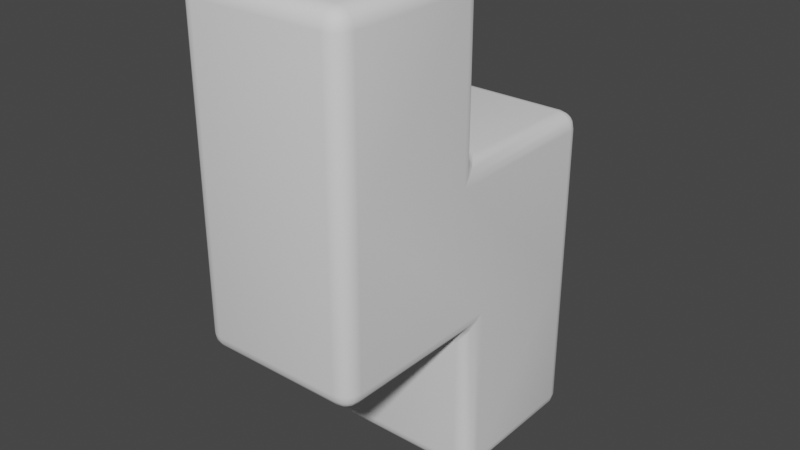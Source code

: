 # Source: Tetris_Z.blend  (saved by Blender 3.1.7; exported with 4.5.12 LTS)
import bpy
from mathutils import Matrix  # noqa: F401  (used for matrix-valued properties, if any)

bpy.ops.wm.read_factory_settings(use_empty=True)
scene = bpy.context.scene
scene.name = 'Scene'

# ---- collections
col_collection = bpy.data.collections.new('Collection'); scene.collection.children.link(col_collection)

# ---- world
world_world = bpy.data.worlds.new('World'); scene.world = world_world
world_world.use_nodes = True; world_world.node_tree.nodes.clear()
_N = world_world.node_tree.nodes; _L = world_world.node_tree.links
n0 = _N.new('ShaderNodeOutputWorld'); n0.name = 'World Output'; n0.location = (300, 300)
n1 = _N.new('ShaderNodeBackground'); n1.name = 'Background'; n1.location = (10, 300)
n1.inputs[0].default_value = (0.05088, 0.05088, 0.05088, 1.0)
_L.new(n1.outputs[0], n0.inputs[0])
n0.is_active_output = True
world_world.color = (0.05088, 0.05088, 0.05088)
world_world.use_sun_shadow = False
world_world.sun_shadow_jitter_overblur = 0.0

# ---- meshes
me_cube_001 = bpy.data.meshes.new('Cube.001')
me_cube_001.from_pydata([(-0.8, -1.774, -1.0), (-0.8, -1.974, -0.8), (-1.0, -1.774, -0.8), (-0.8, -1.851, -0.9848), (-0.8, -1.915, -0.9414), (-0.8765, -1.774, -0.9848), (-0.8785, -1.852, -0.9664), (-0.8745, -1.905, -0.9313), (-0.9155, -1.889, -0.9155), (-0.8765, -1.959, -0.8), (-0.9414, -1.915, -0.8), (-0.8, -1.959, -0.8765), (-0.8785, -1.94, -0.8785), (-0.9313, -1.905, -0.8745), (-0.9848, -1.774, -0.8765), (-0.9414, -1.774, -0.9414), (-0.9848, -1.851, -0.8), (-0.9664, -1.852, -0.8785), (-0.9313, -1.848, -0.9313), (-0.8, -1.974, 1.0), (-1.0, -1.774, 1.0), (-0.8765, -1.959, 1.0), (-0.9414, -1.915, 1.0), (-0.9848, -1.851, 1.0), (-0.8, 1.974, -1.0), (-1.0, 1.774, -1.0), (-0.8765, 1.959, -1.0), (-0.9414, 1.915, -1.0), (-0.9848, 1.851, -1.0), (-0.8, 1.774, 1.0), (-0.8, 1.974, 0.8), (-1.0, 1.774, 0.8), (-0.8, 1.851, 0.9848), (-0.8, 1.915, 0.9414), (-0.8765, 1.774, 0.9848), (-0.8785, 1.852, 0.9664), (-0.8745, 1.905, 0.9313), (-0.9155, 1.889, 0.9155), (-0.8765, 1.959, 0.8), (-0.9414, 1.915, 0.8), (-0.8, 1.959, 0.8765), (-0.8785, 1.94, 0.8785), (-0.9313, 1.905, 0.8745), (-0.9848, 1.774, 0.8765), (-0.9414, 1.774, 0.9414), (-0.9848, 1.851, 0.8), (-0.9664, 1.852, 0.8785), (-0.9313, 1.848, 0.9313), (1.0, -1.774, -0.8), (0.8, -1.974, -0.8), (0.8, -1.774, -1.0), (0.9848, -1.851, -0.8), (0.9414, -1.915, -0.8), (0.9848, -1.774, -0.8765), (0.9664, -1.852, -0.8785), (0.9313, -1.905, -0.8745), (0.9155, -1.889, -0.9155), (0.8, -1.959, -0.8765), (0.8, -1.915, -0.9414), (0.8765, -1.959, -0.8), (0.8785, -1.94, -0.8785), (0.8745, -1.905, -0.9313), (0.8765, -1.774, -0.9848), (0.9414, -1.774, -0.9414), (0.8, -1.851, -0.9848), (0.8785, -1.852, -0.9664), (0.9313, -1.848, -0.9313), (1.0, -1.774, 1.0), (0.8, -1.974, 1.0), (0.9848, -1.851, 1.0), (0.9414, -1.915, 1.0), (0.8765, -1.959, 1.0), (1.0, 1.774, -1.0), (0.8, 1.974, -1.0), (0.9848, 1.851, -1.0), (0.9414, 1.915, -1.0), (0.8765, 1.959, -1.0), (0.8, 1.774, 1.0), (1.0, 1.774, 0.8), (0.8, 1.974, 0.8), (0.8765, 1.774, 0.9848), (0.9414, 1.774, 0.9414), (0.8, 1.851, 0.9848), (0.8785, 1.852, 0.9664), (0.9313, 1.848, 0.9313), (0.9155, 1.889, 0.9155), (0.9848, 1.851, 0.8), (0.9414, 1.915, 0.8), (0.9848, 1.774, 0.8765), (0.9664, 1.852, 0.8785), (0.9313, 1.905, 0.8745), (0.8, 1.959, 0.8765), (0.8, 1.915, 0.9414), (0.8765, 1.959, 0.8), (0.8785, 1.94, 0.8785), (0.8745, 1.905, 0.9313), (-1.0, 0.2, -0.8), (-0.8, 0.0, -1.2), (-0.8, -0.2, -1.0), (-0.9848, 0.1235, -0.8918), (-0.9414, 0.05858, -1.0), (-0.9848, 0.1082, -0.8765), (-0.9626, 0.06119, -0.9388), (-0.933, 0.02649, -1.0), (-0.915, 0.0, -1.0), (-0.8, -0.01522, -1.123), (-0.8, -0.05858, -1.059), (-0.8765, 0.01522, -1.108), (-0.8738, 0.0, -1.061), (-0.872, -0.02649, -1.026), (-0.8765, -0.1082, -0.9848), (-0.9414, 0.0, -0.9414), (-0.8, -0.1235, -1.015), (-0.8738, -0.06119, -1.0), (-0.933, 0.0, -0.9735), (-1.0, -0.2, 0.8), (-0.8, 0.0, 1.2), (-0.8, 0.2, 1.0), (-0.9848, -0.1235, 0.8918), (-0.9414, -0.05858, 1.0), (-0.9848, -0.1082, 0.8765), (-0.9626, -0.06119, 0.9388), (-0.933, -0.02649, 1.0), (-0.915, 0.0, 1.0), (-0.8, 0.01522, 1.123), (-0.8, 0.05858, 1.059), (-0.8765, -0.01522, 1.108), (-0.8738, 0.0, 1.061), (-0.872, 0.02649, 1.026), (-0.8765, 0.1082, 0.9848), (-0.9414, 0.0, 0.9414), (-0.8, 0.1235, 1.015), (-0.8738, 0.06119, 1.0), (-0.933, 0.0, 0.9735), (0.8, -0.2, -1.0), (0.8, 0.0, -1.2), (1.0, 0.2, -0.8), (0.8, -0.1235, -1.015), (0.8, -0.05858, -1.059), (0.8765, -0.1082, -0.9848), (0.8738, -0.06119, -1.0), (0.872, -0.02649, -1.026), (0.915, 0.0, -1.0), (0.8765, 0.01522, -1.108), (0.9414, 0.05858, -1.0), (0.8, -0.01522, -1.123), (0.8738, 0.0, -1.061), (0.933, 0.02649, -1.0), (0.9848, 0.1082, -0.8765), (0.9414, 0.0, -0.9414), (0.9848, 0.1235, -0.8918), (0.9626, 0.06119, -0.9388), (0.933, 0.0, -0.9735), (0.8, 0.2, 1.0), (0.8, 0.0, 1.2), (1.0, -0.2, 0.8), (0.8, 0.1235, 1.015), (0.8, 0.05858, 1.059), (0.8765, 0.1082, 0.9848), (0.8738, 0.06119, 1.0), (0.872, 0.02649, 1.026), (0.915, 0.0, 1.0), (0.8765, -0.01522, 1.108), (0.9414, -0.05858, 1.0), (0.8, 0.01522, 1.123), (0.8738, 0.0, 1.061), (0.933, -0.02649, 1.0), (0.9848, -0.1082, 0.8765), (0.9414, 0.0, 0.9414), (0.9848, -0.1235, 0.8918), (0.9626, -0.06119, 0.9388), (0.933, 0.0, 0.9735), (1.0, -0.2, 2.8), (0.8, 0.0, 2.8), (0.8, -0.2, 3.0), (0.9848, -0.1235, 2.8), (0.9414, -0.05858, 2.8), (0.9848, -0.2, 2.877), (0.9664, -0.1215, 2.878), (0.9313, -0.06875, 2.874), (0.9155, -0.08453, 2.915), (0.8, -0.01522, 2.877), (0.8, -0.05858, 2.941), (0.8765, -0.01522, 2.8), (0.8785, -0.0336, 2.878), (0.8745, -0.06875, 2.931), (0.8765, -0.2, 2.985), (0.9414, -0.2, 2.941), (0.8, -0.1235, 2.985), (0.8785, -0.1215, 2.966), (0.9313, -0.1255, 2.931), (1.0, -1.774, 2.8), (0.8, -1.774, 3.0), (0.8, -1.974, 2.8), (0.9848, -1.774, 2.877), (0.9414, -1.774, 2.941), (0.9848, -1.851, 2.8), (0.9664, -1.852, 2.878), (0.9313, -1.848, 2.931), (0.9155, -1.889, 2.915), (0.8, -1.851, 2.985), (0.8, -1.915, 2.941), (0.8765, -1.774, 2.985), (0.8785, -1.852, 2.966), (0.8745, -1.905, 2.931), (0.8765, -1.959, 2.8), (0.9414, -1.915, 2.8), (0.8, -1.959, 2.877), (0.8785, -1.94, 2.878), (0.9313, -1.905, 2.874), (-0.8, -1.974, 2.8), (-0.8, -1.774, 3.0), (-1.0, -1.774, 2.8), (-0.8, -1.959, 2.877), (-0.8, -1.915, 2.941), (-0.8765, -1.959, 2.8), (-0.8785, -1.94, 2.878), (-0.8745, -1.905, 2.931), (-0.9155, -1.889, 2.915), (-0.8765, -1.774, 2.985), (-0.9414, -1.774, 2.941), (-0.8, -1.851, 2.985), (-0.8785, -1.852, 2.966), (-0.9313, -1.848, 2.931), (-0.9848, -1.851, 2.8), (-0.9414, -1.915, 2.8), (-0.9848, -1.774, 2.877), (-0.9664, -1.852, 2.878), (-0.9313, -1.905, 2.874), (-1.0, -0.2, 2.8), (-0.8, -0.2, 3.0), (-0.8, 0.0, 2.8), (-0.9848, -0.2, 2.877), (-0.9414, -0.2, 2.941), (-0.9848, -0.1235, 2.8), (-0.9664, -0.1215, 2.878), (-0.9313, -0.1255, 2.931), (-0.9155, -0.08453, 2.915), (-0.8, -0.1235, 2.985), (-0.8, -0.05858, 2.941), (-0.8765, -0.2, 2.985), (-0.8785, -0.1215, 2.966), (-0.8745, -0.06875, 2.931), (-0.8765, -0.01522, 2.8), (-0.9414, -0.05858, 2.8), (-0.8, -0.01522, 2.877), (-0.8785, -0.0336, 2.878), (-0.9313, -0.06875, 2.874), (0.8, 1.974, -2.8), (1.0, 1.774, -2.8), (0.8, 1.774, -3.0), (0.8765, 1.959, -2.8), (0.9414, 1.915, -2.8), (0.8, 1.959, -2.877), (0.8785, 1.94, -2.878), (0.9313, 1.905, -2.874), (0.9155, 1.889, -2.915), (0.9848, 1.774, -2.877), (0.9414, 1.774, -2.941), (0.9848, 1.851, -2.8), (0.9664, 1.852, -2.878), (0.9313, 1.848, -2.931), (0.8, 1.851, -2.985), (0.8, 1.915, -2.941), (0.8765, 1.774, -2.985), (0.8785, 1.852, -2.966), (0.8745, 1.905, -2.931), (-0.8, 1.974, -2.8), (-0.8, 1.774, -3.0), (-1.0, 1.774, -2.8), (-0.8, 1.959, -2.877), (-0.8, 1.915, -2.941), (-0.8765, 1.959, -2.8), (-0.8785, 1.94, -2.878), (-0.8745, 1.905, -2.931), (-0.9155, 1.889, -2.915), (-0.8765, 1.774, -2.985), (-0.9414, 1.774, -2.941), (-0.8, 1.851, -2.985), (-0.8785, 1.852, -2.966), (-0.9313, 1.848, -2.931), (-0.9848, 1.851, -2.8), (-0.9414, 1.915, -2.8), (-0.9848, 1.774, -2.877), (-0.9664, 1.852, -2.878), (-0.9313, 1.905, -2.874), (1.0, 0.2, -2.8), (0.8, 0.0, -2.8), (0.8, 0.2, -3.0), (0.9848, 0.1235, -2.8), (0.9414, 0.05858, -2.8), (0.9848, 0.2, -2.877), (0.9664, 0.1215, -2.878), (0.9313, 0.06875, -2.874), (0.9155, 0.08453, -2.915), (0.8, 0.01522, -2.877), (0.8, 0.05858, -2.941), (0.8765, 0.01522, -2.8), (0.8785, 0.0336, -2.878), (0.8745, 0.06875, -2.931), (0.8765, 0.2, -2.985), (0.9414, 0.2, -2.941), (0.8, 0.1235, -2.985), (0.8785, 0.1215, -2.966), (0.9313, 0.1255, -2.931), (-1.0, 0.2, -2.8), (-0.8, 0.2, -3.0), (-0.8, 0.0, -2.8), (-0.9848, 0.2, -2.877), (-0.9414, 0.2, -2.941), (-0.9848, 0.1235, -2.8), (-0.9664, 0.1215, -2.878), (-0.9313, 0.1255, -2.931), (-0.9155, 0.08453, -2.915), (-0.8, 0.1235, -2.985), (-0.8, 0.05858, -2.941), (-0.8765, 0.2, -2.985), (-0.8785, 0.1215, -2.966), (-0.8745, 0.06875, -2.931), (-0.8765, 0.01522, -2.8), (-0.9414, 0.05858, -2.8), (-0.8, 0.01522, -2.877), (-0.8785, 0.0336, -2.878), (-0.9313, 0.06875, -2.874)], [], [(96, 25, 269, 305), (24, 73, 248, 267), (67, 155, 172, 191), (98, 134, 50, 0), (19, 68, 193, 210), (174, 230, 211, 192), (136, 155, 67, 48), (135, 97, 307, 287), (72, 136, 286, 249), (49, 68, 19, 1), (268, 250, 288, 306), (72, 78, 155, 136), (24, 30, 79, 73), (115, 20, 212, 229), (77, 29, 117, 153), (154, 116, 231, 173), (96, 115, 31, 25), (0, 3, 6, 5), (3, 4, 7, 6), (5, 6, 18, 15), (6, 7, 8, 18), (1, 9, 12, 11), (9, 10, 13, 12), (11, 12, 7, 4), (12, 13, 8, 7), (2, 14, 17, 16), (14, 15, 18, 17), (16, 17, 13, 10), (17, 18, 8, 13), (29, 32, 35, 34), (32, 33, 36, 35), (34, 35, 47, 44), (35, 36, 37, 47), (30, 38, 41, 40), (38, 39, 42, 41), (40, 41, 36, 33), (41, 42, 37, 36), (31, 43, 46, 45), (43, 44, 47, 46), (45, 46, 42, 39), (46, 47, 37, 42), (48, 51, 54, 53), (51, 52, 55, 54), (53, 54, 66, 63), (54, 55, 56, 66), (49, 57, 60, 59), (57, 58, 61, 60), (59, 60, 55, 52), (60, 61, 56, 55), (50, 62, 65, 64), (62, 63, 66, 65), (64, 65, 61, 58), (65, 66, 56, 61), (77, 80, 83, 82), (80, 81, 84, 83), (82, 83, 95, 92), (83, 84, 85, 95), (78, 86, 89, 88), (86, 87, 90, 89), (88, 89, 84, 81), (89, 90, 85, 84), (79, 91, 94, 93), (91, 92, 95, 94), (93, 94, 90, 87), (94, 95, 85, 90), (96, 99, 102, 101), (99, 100, 103, 102), (101, 102, 114, 111), (102, 103, 104, 114), (97, 105, 108, 107), (105, 106, 109, 108), (107, 108, 103, 100), (108, 109, 104, 103), (98, 110, 113, 112), (110, 111, 114, 113), (112, 113, 109, 106), (113, 114, 104, 109), (115, 118, 121, 120), (118, 119, 122, 121), (120, 121, 133, 130), (121, 122, 123, 133), (116, 124, 127, 126), (124, 125, 128, 127), (126, 127, 122, 119), (127, 128, 123, 122), (117, 129, 132, 131), (129, 130, 133, 132), (131, 132, 128, 125), (132, 133, 123, 128), (134, 137, 140, 139), (137, 138, 141, 140), (139, 140, 152, 149), (140, 141, 142, 152), (135, 143, 146, 145), (143, 144, 147, 146), (145, 146, 141, 138), (146, 147, 142, 141), (136, 148, 151, 150), (148, 149, 152, 151), (150, 151, 147, 144), (151, 152, 142, 147), (153, 156, 159, 158), (156, 157, 160, 159), (158, 159, 171, 168), (159, 160, 161, 171), (154, 162, 165, 164), (162, 163, 166, 165), (164, 165, 160, 157), (165, 166, 161, 160), (155, 167, 170, 169), (167, 168, 171, 170), (169, 170, 166, 163), (170, 171, 161, 166), (172, 175, 178, 177), (175, 176, 179, 178), (177, 178, 190, 187), (178, 179, 180, 190), (173, 181, 184, 183), (181, 182, 185, 184), (183, 184, 179, 176), (184, 185, 180, 179), (174, 186, 189, 188), (186, 187, 190, 189), (188, 189, 185, 182), (189, 190, 180, 185), (191, 194, 197, 196), (194, 195, 198, 197), (196, 197, 209, 206), (197, 198, 199, 209), (192, 200, 203, 202), (200, 201, 204, 203), (202, 203, 198, 195), (203, 204, 199, 198), (193, 205, 208, 207), (205, 206, 209, 208), (207, 208, 204, 201), (208, 209, 199, 204), (210, 213, 216, 215), (213, 214, 217, 216), (215, 216, 228, 225), (216, 217, 218, 228), (211, 219, 222, 221), (219, 220, 223, 222), (221, 222, 217, 214), (222, 223, 218, 217), (212, 224, 227, 226), (224, 225, 228, 227), (226, 227, 223, 220), (227, 228, 218, 223), (229, 232, 235, 234), (232, 233, 236, 235), (234, 235, 247, 244), (235, 236, 237, 247), (230, 238, 241, 240), (238, 239, 242, 241), (240, 241, 236, 233), (241, 242, 237, 236), (231, 243, 246, 245), (243, 244, 247, 246), (245, 246, 242, 239), (246, 247, 237, 242), (248, 251, 254, 253), (251, 252, 255, 254), (253, 254, 266, 263), (254, 255, 256, 266), (249, 257, 260, 259), (257, 258, 261, 260), (259, 260, 255, 252), (260, 261, 256, 255), (250, 262, 265, 264), (262, 263, 266, 265), (264, 265, 261, 258), (265, 266, 256, 261), (267, 270, 273, 272), (270, 271, 274, 273), (272, 273, 285, 282), (273, 274, 275, 285), (268, 276, 279, 278), (276, 277, 280, 279), (278, 279, 274, 271), (279, 280, 275, 274), (269, 281, 284, 283), (281, 282, 285, 284), (283, 284, 280, 277), (284, 285, 275, 280), (286, 289, 292, 291), (289, 290, 293, 292), (291, 292, 304, 301), (292, 293, 294, 304), (287, 295, 298, 297), (295, 296, 299, 298), (297, 298, 293, 290), (298, 299, 294, 293), (288, 300, 303, 302), (300, 301, 304, 303), (302, 303, 299, 296), (303, 304, 294, 299), (305, 308, 311, 310), (308, 309, 312, 311), (310, 311, 323, 320), (311, 312, 313, 323), (306, 314, 317, 316), (314, 315, 318, 317), (316, 317, 312, 309), (317, 318, 313, 312), (307, 319, 322, 321), (319, 320, 323, 322), (321, 322, 318, 315), (322, 323, 313, 318), (98, 0, 5, 110), (110, 5, 15, 111), (111, 15, 14, 101), (101, 14, 2, 96), (1, 19, 21, 9), (9, 21, 22, 10), (10, 22, 23, 16), (16, 23, 20, 2), (117, 29, 34, 129), (129, 34, 44, 130), (130, 44, 43, 120), (120, 43, 31, 115), (30, 24, 26, 38), (38, 26, 27, 39), (39, 27, 28, 45), (45, 28, 25, 31), (29, 77, 82, 32), (32, 82, 92, 33), (33, 92, 91, 40), (40, 91, 79, 30), (78, 72, 74, 86), (86, 74, 75, 87), (87, 75, 76, 93), (93, 76, 73, 79), (68, 49, 59, 71), (71, 59, 52, 70), (70, 52, 51, 69), (69, 51, 48, 67), (0, 50, 64, 3), (3, 64, 58, 4), (4, 58, 57, 11), (11, 57, 49, 1), (50, 134, 139, 62), (62, 139, 149, 63), (63, 149, 148, 53), (53, 148, 136, 48), (77, 153, 158, 80), (80, 158, 168, 81), (81, 168, 167, 88), (88, 167, 155, 78), (116, 154, 164, 124), (124, 164, 157, 125), (125, 157, 156, 131), (131, 156, 153, 117), (134, 98, 112, 137), (137, 112, 106, 138), (138, 106, 105, 145), (145, 105, 97, 135), (174, 192, 202, 186), (186, 202, 195, 187), (187, 195, 194, 177), (177, 194, 191, 172), (192, 211, 221, 200), (200, 221, 214, 201), (201, 214, 213, 207), (207, 213, 210, 193), (211, 230, 240, 219), (219, 240, 233, 220), (220, 233, 232, 226), (226, 232, 229, 212), (230, 174, 188, 238), (238, 188, 182, 239), (239, 182, 181, 245), (245, 181, 173, 231), (115, 229, 234, 118), (118, 234, 244, 119), (119, 244, 243, 126), (126, 243, 231, 116), (172, 155, 169, 175), (175, 169, 163, 176), (176, 163, 162, 183), (183, 162, 154, 173), (193, 68, 71, 205), (205, 71, 70, 206), (206, 70, 69, 196), (196, 69, 67, 191), (19, 210, 215, 21), (21, 215, 225, 22), (22, 225, 224, 23), (23, 224, 212, 20), (250, 268, 278, 262), (262, 278, 271, 263), (263, 271, 270, 253), (253, 270, 267, 248), (288, 250, 264, 300), (300, 264, 258, 301), (301, 258, 257, 291), (291, 257, 249, 286), (268, 306, 316, 276), (276, 316, 309, 277), (277, 309, 308, 283), (283, 308, 305, 269), (287, 307, 321, 295), (295, 321, 315, 296), (296, 315, 314, 302), (302, 314, 306, 288), (135, 287, 297, 143), (143, 297, 290, 144), (144, 290, 289, 150), (150, 289, 286, 136), (248, 73, 76, 251), (251, 76, 75, 252), (252, 75, 74, 259), (259, 74, 72, 249), (24, 267, 272, 26), (26, 272, 282, 27), (27, 282, 281, 28), (28, 281, 269, 25), (307, 97, 107, 319), (319, 107, 100, 320), (320, 100, 99, 310), (310, 99, 96, 305), (2, 20, 115, 96)])
me_cube_001.polygons.foreach_set('use_smooth', [True] * 322)
_uv = me_cube_001.uv_layers.new(name='UVMap')
_uv.uv.foreach_set('vector', [0.375, 0.1377, 0.375, 0.2373, 0.375, 0.2373, 0.375, 0.1377, 0.375, 0.275, 0.375, 0.475, 0.375, 0.475, 0.375, 0.275, 0.625, 0.7373, 0.625, 0.6377, 0.625, 0.6377, 0.625, 0.7373, 0.15, 0.6377, 0.35, 0.6377, 0.35, 0.7373, 0.15, 0.7373, 0.625, 0.975, 0.625, 0.775, 0.625, 0.775, 0.625, 0.975, 0.65, 0.6377, 0.85, 0.6377, 0.85, 0.7373, 0.65, 0.7373, 0.4, 0.6123, 0.6, 0.6377, 0.625, 0.7373, 0.4, 0.7373, 0.35, 0.625, 0.15, 0.625, 0.15, 0.625, 0.35, 0.625, 0.375, 0.5127, 0.375, 0.6123, 0.375, 0.6123, 0.375, 0.5127, 0.4, 0.775, 0.625, 0.775, 0.625, 0.975, 0.4, 0.975, 0.15, 0.5127, 0.35, 0.5127, 0.35, 0.6123, 0.15, 0.6123, 0.375, 0.5127, 0.6, 0.5127, 0.6, 0.6377, 0.4, 0.6123, 0.375, 0.275, 0.6, 0.275, 0.6, 0.475, 0.375, 0.475, 0.625, 0.1123, 0.625, 0.01266, 0.625, 0.01266, 0.625, 0.1123, 0.65, 0.5127, 0.85, 0.5127, 0.85, 0.6123, 0.65, 0.6123, 0.65, 0.625, 0.85, 0.625, 0.85, 0.625, 0.65, 0.625, 0.4, 0.1377, 0.6, 0.1123, 0.6, 0.2373, 0.375, 0.2373, 0.15, 0.7373, 0.15, 0.7422, 0.1402, 0.7423, 0.1404, 0.7373, 0.15, 0.7422, 0.15, 0.75, 0.1407, 0.75, 0.1402, 0.7423, 0.1404, 0.7373, 0.1402, 0.7423, 0.125, 0.7421, 0.125, 0.7373, 0.1402, 0.7423, 0.1407, 0.75, 0.1356, 0.75, 0.125, 0.7421, 0.4, 0.975, 0.4, 0.9846, 0.3902, 0.9848, 0.3904, 0.975, 0.4, 0.9846, 0.4, 1.0, 0.3907, 1.0, 0.3902, 0.9848, 0.3904, 0.975, 0.3902, 0.9848, 0.375, 0.9843, 0.375, 0.975, 0.3902, 0.9848, 0.3907, 1.0, 0.3856, 1.0, 0.375, 0.9843, 0.4, 0.01266, 0.3904, 0.01266, 0.3902, 0.007697, 0.4, 0.007818, 0.3904, 0.01266, 0.375, 0.01266, 0.375, 0.007949, 0.3902, 0.007697, 0.4, 0.007818, 0.3902, 0.007697, 0.3907, 0.0, 0.4, 0.0, 0.3902, 0.007697, 0.375, 0.007949, 0.375, 0.005353, 0.3907, 0.0, 0.85, 0.5127, 0.85, 0.5078, 0.8598, 0.5077, 0.8596, 0.5127, 0.85, 0.5078, 0.85, 0.5, 0.8593, 0.5, 0.8598, 0.5077, 0.8596, 0.5127, 0.8598, 0.5077, 0.875, 0.5079, 0.875, 0.5127, 0.8598, 0.5077, 0.8593, 0.5, 0.8644, 0.5, 0.875, 0.5079, 0.6, 0.275, 0.6, 0.2654, 0.6098, 0.2652, 0.6096, 0.275, 0.6, 0.2654, 0.6, 0.25, 0.6093, 0.25, 0.6098, 0.2652, 0.6096, 0.275, 0.6098, 0.2652, 0.625, 0.2657, 0.625, 0.275, 0.6098, 0.2652, 0.6093, 0.25, 0.6144, 0.25, 0.625, 0.2657, 0.6, 0.2373, 0.6096, 0.2373, 0.6098, 0.2423, 0.6, 0.2422, 0.6096, 0.2373, 0.625, 0.2373, 0.625, 0.2421, 0.6098, 0.2423, 0.6, 0.2422, 0.6098, 0.2423, 0.6093, 0.25, 0.6, 0.25, 0.6098, 0.2423, 0.625, 0.2421, 0.625, 0.2446, 0.6093, 0.25, 0.4, 0.7373, 0.4, 0.7422, 0.3902, 0.7423, 0.3904, 0.7373, 0.4, 0.7422, 0.4, 0.75, 0.3907, 0.75, 0.3902, 0.7423, 0.3904, 0.7373, 0.3902, 0.7423, 0.375, 0.7421, 0.375, 0.7373, 0.3902, 0.7423, 0.3907, 0.75, 0.3785, 0.7517, 0.375, 0.7421, 0.4, 0.775, 0.3904, 0.775, 0.3902, 0.7652, 0.4, 0.7654, 0.3904, 0.775, 0.375, 0.775, 0.375, 0.7657, 0.3902, 0.7652, 0.4, 0.7654, 0.3902, 0.7652, 0.3907, 0.75, 0.4, 0.75, 0.3902, 0.7652, 0.375, 0.7657, 0.3785, 0.7517, 0.3907, 0.75, 0.35, 0.7373, 0.3596, 0.7373, 0.3598, 0.7423, 0.35, 0.7422, 0.3596, 0.7373, 0.375, 0.7373, 0.375, 0.7421, 0.3598, 0.7423, 0.35, 0.7422, 0.3598, 0.7423, 0.3593, 0.75, 0.35, 0.75, 0.3598, 0.7423, 0.375, 0.7421, 0.3785, 0.7517, 0.3593, 0.75, 0.65, 0.5127, 0.6404, 0.5127, 0.6402, 0.5077, 0.65, 0.5078, 0.6404, 0.5127, 0.625, 0.5127, 0.625, 0.5079, 0.6402, 0.5077, 0.65, 0.5078, 0.6402, 0.5077, 0.6407, 0.5, 0.65, 0.5, 0.6402, 0.5077, 0.625, 0.5079, 0.6215, 0.4983, 0.6407, 0.5, 0.6, 0.5127, 0.6, 0.5078, 0.6098, 0.5077, 0.6096, 0.5127, 0.6, 0.5078, 0.6, 0.5, 0.6093, 0.5, 0.6098, 0.5077, 0.6096, 0.5127, 0.6098, 0.5077, 0.625, 0.5079, 0.625, 0.5127, 0.6098, 0.5077, 0.6093, 0.5, 0.6215, 0.4983, 0.625, 0.5079, 0.6, 0.475, 0.6096, 0.475, 0.6098, 0.4848, 0.6, 0.4846, 0.6096, 0.475, 0.625, 0.475, 0.625, 0.4843, 0.6098, 0.4848, 0.6, 0.4846, 0.6098, 0.4848, 0.6093, 0.5, 0.6, 0.5, 0.6098, 0.4848, 0.625, 0.4843, 0.6215, 0.4983, 0.6093, 0.5, 0.375, 0.1377, 0.375, 0.1328, 0.375, 0.1289, 0.375, 0.1319, 0.375, 0.1328, 0.375, 0.125, 0.375, 0.125, 0.375, 0.1289, 0.375, 0.1319, 0.375, 0.1289, 0.375, 0.125, 0.375, 0.125, 0.375, 0.1289, 0.375, 0.125, 0.375, 0.125, 0.375, 0.125, 0.15, 0.625, 0.15, 0.625, 0.1408, 0.625, 0.1404, 0.625, 0.15, 0.625, 0.15, 0.625, 0.141, 0.625, 0.1408, 0.625, 0.1404, 0.625, 0.1408, 0.625, 0.125, 0.625, 0.125, 0.625, 0.1408, 0.625, 0.141, 0.625, 0.1356, 0.625, 0.125, 0.625, 0.15, 0.6377, 0.1404, 0.6319, 0.1408, 0.6289, 0.15, 0.6328, 0.1404, 0.6319, 0.125, 0.625, 0.125, 0.625, 0.1408, 0.6289, 0.15, 0.6328, 0.1408, 0.6289, 0.141, 0.625, 0.15, 0.625, 0.1408, 0.6289, 0.125, 0.625, 0.125, 0.625, 0.141, 0.625, 0.625, 0.1123, 0.625, 0.1172, 0.625, 0.1211, 0.625, 0.1181, 0.625, 0.1172, 0.625, 0.125, 0.625, 0.125, 0.625, 0.1211, 0.625, 0.1181, 0.625, 0.1211, 0.625, 0.125, 0.625, 0.125, 0.625, 0.1211, 0.625, 0.125, 0.625, 0.125, 0.625, 0.125, 0.85, 0.625, 0.85, 0.625, 0.8592, 0.625, 0.8596, 0.625, 0.85, 0.625, 0.85, 0.625, 0.859, 0.625, 0.8592, 0.625, 0.8596, 0.625, 0.8592, 0.625, 0.875, 0.625, 0.875, 0.625, 0.8592, 0.625, 0.859, 0.625, 0.8644, 0.625, 0.875, 0.625, 0.85, 0.6123, 0.8596, 0.6181, 0.8592, 0.6211, 0.85, 0.6172, 0.8596, 0.6181, 0.875, 0.625, 0.875, 0.625, 0.8592, 0.6211, 0.85, 0.6172, 0.8592, 0.6211, 0.859, 0.625, 0.85, 0.625, 0.8592, 0.6211, 0.875, 0.625, 0.875, 0.625, 0.859, 0.625, 0.35, 0.6377, 0.35, 0.6328, 0.3592, 0.6289, 0.3596, 0.6319, 0.35, 0.6328, 0.35, 0.625, 0.359, 0.625, 0.3592, 0.6289, 0.3596, 0.6319, 0.3592, 0.6289, 0.375, 0.625, 0.375, 0.625, 0.3592, 0.6289, 0.359, 0.625, 0.3715, 0.625, 0.375, 0.625, 0.35, 0.625, 0.3596, 0.625, 0.3592, 0.625, 0.35, 0.625, 0.3596, 0.625, 0.375, 0.625, 0.375, 0.625, 0.3592, 0.625, 0.35, 0.625, 0.3592, 0.625, 0.359, 0.625, 0.35, 0.625, 0.3592, 0.625, 0.375, 0.625, 0.3715, 0.625, 0.359, 0.625, 0.4, 0.6123, 0.3904, 0.6181, 0.3826, 0.6211, 0.3885, 0.6172, 0.3904, 0.6181, 0.375, 0.625, 0.375, 0.625, 0.3826, 0.6211, 0.3885, 0.6172, 0.3826, 0.6211, 0.375, 0.625, 0.375, 0.625, 0.3826, 0.6211, 0.375, 0.625, 0.3715, 0.625, 0.375, 0.625, 0.65, 0.6123, 0.65, 0.6172, 0.6408, 0.6211, 0.6404, 0.6181, 0.65, 0.6172, 0.65, 0.625, 0.641, 0.625, 0.6408, 0.6211, 0.6404, 0.6181, 0.6408, 0.6211, 0.625, 0.625, 0.625, 0.625, 0.6408, 0.6211, 0.641, 0.625, 0.6285, 0.625, 0.625, 0.625, 0.65, 0.625, 0.6404, 0.625, 0.6408, 0.625, 0.65, 0.625, 0.6404, 0.625, 0.625, 0.625, 0.625, 0.625, 0.6408, 0.625, 0.65, 0.625, 0.6408, 0.625, 0.641, 0.625, 0.65, 0.625, 0.6408, 0.625, 0.625, 0.625, 0.6285, 0.625, 0.641, 0.625, 0.6, 0.6377, 0.6096, 0.6319, 0.6174, 0.6289, 0.6115, 0.6328, 0.6096, 0.6319, 0.625, 0.625, 0.625, 0.625, 0.6174, 0.6289, 0.6115, 0.6328, 0.6174, 0.6289, 0.625, 0.625, 0.625, 0.625, 0.6174, 0.6289, 0.625, 0.625, 0.6285, 0.625, 0.625, 0.625, 0.625, 0.6377, 0.625, 0.6328, 0.625, 0.6327, 0.625, 0.6377, 0.625, 0.6328, 0.625, 0.625, 0.625, 0.625, 0.625, 0.6327, 0.625, 0.6377, 0.625, 0.6327, 0.625, 0.6329, 0.625, 0.6377, 0.625, 0.6327, 0.625, 0.625, 0.6285, 0.6268, 0.625, 0.6329, 0.65, 0.625, 0.65, 0.625, 0.6402, 0.625, 0.6404, 0.625, 0.65, 0.625, 0.65, 0.625, 0.6407, 0.625, 0.6402, 0.625, 0.6404, 0.625, 0.6402, 0.625, 0.625, 0.625, 0.625, 0.625, 0.6402, 0.625, 0.6407, 0.625, 0.6285, 0.6268, 0.625, 0.625, 0.65, 0.6377, 0.6404, 0.6377, 0.6402, 0.6327, 0.65, 0.6328, 0.6404, 0.6377, 0.625, 0.6377, 0.625, 0.6329, 0.6402, 0.6327, 0.65, 0.6328, 0.6402, 0.6327, 0.6407, 0.625, 0.65, 0.625, 0.6402, 0.6327, 0.625, 0.6329, 0.6285, 0.6268, 0.6407, 0.625, 0.625, 0.7373, 0.625, 0.7373, 0.625, 0.7423, 0.625, 0.7422, 0.625, 0.7373, 0.625, 0.7373, 0.625, 0.7421, 0.625, 0.7423, 0.625, 0.7422, 0.625, 0.7423, 0.625, 0.75, 0.625, 0.75, 0.625, 0.7423, 0.625, 0.7421, 0.6285, 0.7482, 0.625, 0.75, 0.65, 0.7373, 0.65, 0.7422, 0.6402, 0.7423, 0.6404, 0.7373, 0.65, 0.7422, 0.65, 0.75, 0.6407, 0.75, 0.6402, 0.7423, 0.6404, 0.7373, 0.6402, 0.7423, 0.625, 0.7421, 0.625, 0.7373, 0.6402, 0.7423, 0.6407, 0.75, 0.6285, 0.7482, 0.625, 0.7421, 0.625, 0.775, 0.625, 0.7654, 0.625, 0.7652, 0.625, 0.775, 0.625, 0.7654, 0.625, 0.75, 0.625, 0.75, 0.625, 0.7652, 0.625, 0.775, 0.625, 0.7652, 0.625, 0.7657, 0.625, 0.775, 0.625, 0.7652, 0.625, 0.75, 0.6285, 0.7482, 0.625, 0.7657, 0.625, 0.975, 0.625, 0.975, 0.625, 0.9848, 0.625, 0.9846, 0.625, 0.975, 0.625, 0.975, 0.625, 0.9843, 0.625, 0.9848, 0.625, 0.9846, 0.625, 0.9848, 0.625, 1.0, 0.625, 1.0, 0.625, 0.9848, 0.625, 0.9843, 0.625, 0.9894, 0.625, 1.0, 0.85, 0.7373, 0.8596, 0.7373, 0.8598, 0.7423, 0.85, 0.7422, 0.8596, 0.7373, 0.875, 0.7373, 0.875, 0.7421, 0.8598, 0.7423, 0.85, 0.7422, 0.8598, 0.7423, 0.8593, 0.75, 0.85, 0.75, 0.8598, 0.7423, 0.875, 0.7421, 0.875, 0.7446, 0.8593, 0.75, 0.625, 0.01266, 0.625, 0.007818, 0.625, 0.007697, 0.625, 0.01266, 0.625, 0.007818, 0.625, 0.0, 0.625, 0.0, 0.625, 0.007697, 0.625, 0.01266, 0.625, 0.007697, 0.625, 0.007949, 0.625, 0.01266, 0.625, 0.007697, 0.625, 0.0, 0.625, 0.0, 0.625, 0.007949, 0.625, 0.1123, 0.625, 0.1123, 0.625, 0.1173, 0.625, 0.1172, 0.625, 0.1123, 0.625, 0.1123, 0.625, 0.1171, 0.625, 0.1173, 0.625, 0.1172, 0.625, 0.1173, 0.625, 0.125, 0.625, 0.125, 0.625, 0.1173, 0.625, 0.1171, 0.625, 0.1196, 0.625, 0.125, 0.85, 0.6377, 0.85, 0.6328, 0.8598, 0.6327, 0.8596, 0.6377, 0.85, 0.6328, 0.85, 0.625, 0.8593, 0.625, 0.8598, 0.6327, 0.8596, 0.6377, 0.8598, 0.6327, 0.875, 0.6329, 0.875, 0.6377, 0.8598, 0.6327, 0.8593, 0.625, 0.8644, 0.625, 0.875, 0.6329, 0.85, 0.625, 0.8596, 0.625, 0.8598, 0.625, 0.85, 0.625, 0.8596, 0.625, 0.875, 0.625, 0.875, 0.625, 0.8598, 0.625, 0.85, 0.625, 0.8598, 0.625, 0.8593, 0.625, 0.85, 0.625, 0.8598, 0.625, 0.875, 0.625, 0.875, 0.625, 0.8593, 0.625, 0.375, 0.475, 0.375, 0.4846, 0.375, 0.4848, 0.375, 0.475, 0.375, 0.4846, 0.375, 0.5, 0.375, 0.5, 0.375, 0.4848, 0.375, 0.475, 0.375, 0.4848, 0.375, 0.4843, 0.375, 0.475, 0.375, 0.4848, 0.375, 0.5, 0.3715, 0.5018, 0.375, 0.4843, 0.375, 0.5127, 0.375, 0.5127, 0.375, 0.5077, 0.375, 0.5078, 0.375, 0.5127, 0.375, 0.5127, 0.375, 0.5079, 0.375, 0.5077, 0.375, 0.5078, 0.375, 0.5077, 0.375, 0.5, 0.375, 0.5, 0.375, 0.5077, 0.375, 0.5079, 0.3715, 0.5018, 0.375, 0.5, 0.35, 0.5127, 0.35, 0.5078, 0.3598, 0.5077, 0.3596, 0.5127, 0.35, 0.5078, 0.35, 0.5, 0.3593, 0.5, 0.3598, 0.5077, 0.3596, 0.5127, 0.3598, 0.5077, 0.375, 0.5079, 0.375, 0.5127, 0.3598, 0.5077, 0.3593, 0.5, 0.3715, 0.5018, 0.375, 0.5079, 0.375, 0.275, 0.375, 0.275, 0.375, 0.2652, 0.375, 0.2654, 0.375, 0.275, 0.375, 0.275, 0.375, 0.2657, 0.375, 0.2652, 0.375, 0.2654, 0.375, 0.2652, 0.375, 0.25, 0.375, 0.25, 0.375, 0.2652, 0.375, 0.2657, 0.375, 0.2606, 0.375, 0.25, 0.15, 0.5127, 0.1404, 0.5127, 0.1402, 0.5077, 0.15, 0.5078, 0.1404, 0.5127, 0.125, 0.5127, 0.125, 0.5079, 0.1402, 0.5077, 0.15, 0.5078, 0.1402, 0.5077, 0.1407, 0.5, 0.15, 0.5, 0.1402, 0.5077, 0.125, 0.5079, 0.125, 0.5054, 0.1407, 0.5, 0.375, 0.2373, 0.375, 0.2422, 0.375, 0.2423, 0.375, 0.2373, 0.375, 0.2422, 0.375, 0.25, 0.375, 0.25, 0.375, 0.2423, 0.375, 0.2373, 0.375, 0.2423, 0.375, 0.2421, 0.375, 0.2373, 0.375, 0.2423, 0.375, 0.25, 0.375, 0.25, 0.375, 0.2421, 0.375, 0.6123, 0.375, 0.6172, 0.375, 0.6173, 0.375, 0.6123, 0.375, 0.6172, 0.375, 0.625, 0.375, 0.625, 0.375, 0.6173, 0.375, 0.6123, 0.375, 0.6173, 0.375, 0.6171, 0.375, 0.6123, 0.375, 0.6173, 0.375, 0.625, 0.3715, 0.6232, 0.375, 0.6171, 0.35, 0.625, 0.35, 0.625, 0.3598, 0.625, 0.3596, 0.625, 0.35, 0.625, 0.35, 0.625, 0.3593, 0.625, 0.3598, 0.625, 0.3596, 0.625, 0.3598, 0.625, 0.375, 0.625, 0.375, 0.625, 0.3598, 0.625, 0.3593, 0.625, 0.3715, 0.6232, 0.375, 0.625, 0.35, 0.6123, 0.3596, 0.6123, 0.3598, 0.6173, 0.35, 0.6172, 0.3596, 0.6123, 0.375, 0.6123, 0.375, 0.6171, 0.3598, 0.6173, 0.35, 0.6172, 0.3598, 0.6173, 0.3593, 0.625, 0.35, 0.625, 0.3598, 0.6173, 0.375, 0.6171, 0.3715, 0.6232, 0.3593, 0.625, 0.375, 0.1377, 0.375, 0.1377, 0.375, 0.1327, 0.375, 0.1328, 0.375, 0.1377, 0.375, 0.1377, 0.375, 0.1329, 0.375, 0.1327, 0.375, 0.1328, 0.375, 0.1327, 0.375, 0.125, 0.375, 0.125, 0.375, 0.1327, 0.375, 0.1329, 0.375, 0.1304, 0.375, 0.125, 0.15, 0.6123, 0.15, 0.6172, 0.1402, 0.6173, 0.1404, 0.6123, 0.15, 0.6172, 0.15, 0.625, 0.1407, 0.625, 0.1402, 0.6173, 0.1404, 0.6123, 0.1402, 0.6173, 0.125, 0.6171, 0.125, 0.6123, 0.1402, 0.6173, 0.1407, 0.625, 0.1356, 0.625, 0.125, 0.6171, 0.15, 0.625, 0.1404, 0.625, 0.1402, 0.625, 0.15, 0.625, 0.1404, 0.625, 0.125, 0.625, 0.125, 0.625, 0.1402, 0.625, 0.15, 0.625, 0.1402, 0.625, 0.1407, 0.625, 0.15, 0.625, 0.1402, 0.625, 0.125, 0.625, 0.125, 0.625, 0.1407, 0.625, 0.15, 0.6377, 0.15, 0.7373, 0.1404, 0.7373, 0.1404, 0.6319, 0.1404, 0.6319, 0.1404, 0.7373, 0.125, 0.7373, 0.125, 0.625, 0.375, 0.125, 0.375, 0.01266, 0.3904, 0.01266, 0.3904, 0.1319, 0.3904, 0.1319, 0.3904, 0.01266, 0.4, 0.01266, 0.4, 0.1377, 0.4, 0.975, 0.625, 0.975, 0.625, 0.9846, 0.4, 0.9846, 0.4, 0.9846, 0.625, 0.9846, 0.625, 1.0, 0.4, 1.0, 0.4, 0.0, 0.625, 0.0, 0.625, 0.007818, 0.4, 0.007818, 0.4, 0.007818, 0.625, 0.007818, 0.625, 0.01266, 0.4, 0.01266, 0.85, 0.6123, 0.85, 0.5127, 0.8596, 0.5127, 0.8596, 0.6181, 0.8596, 0.6181, 0.8596, 0.5127, 0.875, 0.5127, 0.875, 0.625, 0.625, 0.125, 0.625, 0.2373, 0.6096, 0.2373, 0.6096, 0.1181, 0.6096, 0.1181, 0.6096, 0.2373, 0.6, 0.2373, 0.6, 0.1123, 0.6, 0.275, 0.375, 0.275, 0.375, 0.2654, 0.6, 0.2654, 0.6, 0.2654, 0.375, 0.2654, 0.375, 0.25, 0.6, 0.25, 0.6, 0.25, 0.375, 0.25, 0.375, 0.2422, 0.6, 0.2422, 0.6, 0.2422, 0.375, 0.2422, 0.375, 0.2373, 0.6, 0.2373, 0.85, 0.5127, 0.65, 0.5127, 0.65, 0.5078, 0.85, 0.5078, 0.85, 0.5078, 0.65, 0.5078, 0.65, 0.5, 0.85, 0.5, 0.625, 0.275, 0.625, 0.475, 0.6096, 0.475, 0.6096, 0.275, 0.6096, 0.275, 0.6096, 0.475, 0.6, 0.475, 0.6, 0.275, 0.6, 0.5127, 0.375, 0.5127, 0.375, 0.5078, 0.6, 0.5078, 0.6, 0.5078, 0.375, 0.5078, 0.375, 0.5, 0.6, 0.5, 0.6, 0.5, 0.375, 0.5, 0.375, 0.4846, 0.6, 0.4846, 0.6, 0.4846, 0.375, 0.4846, 0.375, 0.475, 0.6, 0.475, 0.625, 0.775, 0.4, 0.775, 0.4, 0.7654, 0.625, 0.7654, 0.625, 0.7654, 0.4, 0.7654, 0.4, 0.75, 0.625, 0.75, 0.625, 0.75, 0.4, 0.75, 0.4, 0.7422, 0.625, 0.7422, 0.625, 0.7422, 0.4, 0.7422, 0.4, 0.7373, 0.625, 0.7373, 0.15, 0.7373, 0.35, 0.7373, 0.35, 0.7422, 0.15, 0.7422, 0.15, 0.7422, 0.35, 0.7422, 0.35, 0.75, 0.15, 0.75, 0.375, 0.975, 0.375, 0.775, 0.3904, 0.775, 0.3904, 0.975, 0.3904, 0.975, 0.3904, 0.775, 0.4, 0.775, 0.4, 0.975, 0.35, 0.7373, 0.35, 0.6377, 0.3596, 0.6319, 0.3596, 0.7373, 0.3596, 0.7373, 0.3596, 0.6319, 0.375, 0.625, 0.375, 0.7373, 0.375, 0.7373, 0.375, 0.625, 0.3904, 0.6181, 0.3904, 0.7373, 0.3904, 0.7373, 0.3904, 0.6181, 0.4, 0.6123, 0.4, 0.7373, 0.65, 0.5127, 0.65, 0.6123, 0.6404, 0.6181, 0.6404, 0.5127, 0.6404, 0.5127, 0.6404, 0.6181, 0.625, 0.625, 0.625, 0.5127, 0.625, 0.5127, 0.625, 0.625, 0.6096, 0.6319, 0.6096, 0.5127, 0.6096, 0.5127, 0.6096, 0.6319, 0.6, 0.6377, 0.6, 0.5127, 0.85, 0.625, 0.65, 0.625, 0.65, 0.625, 0.85, 0.625, 0.85, 0.625, 0.65, 0.625, 0.65, 0.625, 0.85, 0.625, 0.85, 0.625, 0.65, 0.625, 0.65, 0.6172, 0.85, 0.6172, 0.85, 0.6172, 0.65, 0.6172, 0.65, 0.6123, 0.85, 0.6123, 0.35, 0.6377, 0.15, 0.6377, 0.15, 0.6328, 0.35, 0.6328, 0.35, 0.6328, 0.15, 0.6328, 0.15, 0.625, 0.35, 0.625, 0.35, 0.625, 0.15, 0.625, 0.15, 0.625, 0.35, 0.625, 0.35, 0.625, 0.15, 0.625, 0.15, 0.625, 0.35, 0.625, 0.65, 0.6377, 0.65, 0.7373, 0.6404, 0.7373, 0.6404, 0.6377, 0.6404, 0.6377, 0.6404, 0.7373, 0.625, 0.7373, 0.625, 0.6377, 0.625, 0.6377, 0.625, 0.7373, 0.625, 0.7373, 0.625, 0.6377, 0.625, 0.6377, 0.625, 0.7373, 0.625, 0.7373, 0.625, 0.6377, 0.65, 0.7373, 0.85, 0.7373, 0.85, 0.7422, 0.65, 0.7422, 0.65, 0.7422, 0.85, 0.7422, 0.85, 0.75, 0.65, 0.75, 0.625, 0.775, 0.625, 0.975, 0.625, 0.975, 0.625, 0.775, 0.625, 0.775, 0.625, 0.975, 0.625, 0.975, 0.625, 0.775, 0.85, 0.7373, 0.85, 0.6377, 0.8596, 0.6377, 0.8596, 0.7373, 0.8596, 0.7373, 0.8596, 0.6377, 0.875, 0.6377, 0.875, 0.7373, 0.625, 0.01266, 0.625, 0.1123, 0.625, 0.1123, 0.625, 0.01266, 0.625, 0.01266, 0.625, 0.1123, 0.625, 0.1123, 0.625, 0.01266, 0.85, 0.6377, 0.65, 0.6377, 0.65, 0.6328, 0.85, 0.6328, 0.85, 0.6328, 0.65, 0.6328, 0.65, 0.625, 0.85, 0.625, 0.85, 0.625, 0.65, 0.625, 0.65, 0.625, 0.85, 0.625, 0.85, 0.625, 0.65, 0.625, 0.65, 0.625, 0.85, 0.625, 0.625, 0.1123, 0.625, 0.1123, 0.625, 0.1172, 0.625, 0.1172, 0.625, 0.1172, 0.625, 0.1172, 0.625, 0.125, 0.625, 0.125, 0.875, 0.625, 0.875, 0.625, 0.8596, 0.625, 0.8596, 0.625, 0.8596, 0.625, 0.8596, 0.625, 0.85, 0.625, 0.85, 0.625, 0.625, 0.6377, 0.625, 0.6377, 0.625, 0.6328, 0.625, 0.6328, 0.625, 0.6328, 0.625, 0.6328, 0.625, 0.625, 0.625, 0.625, 0.625, 0.625, 0.625, 0.625, 0.6404, 0.625, 0.6404, 0.625, 0.6404, 0.625, 0.6404, 0.625, 0.65, 0.625, 0.65, 0.625, 0.625, 0.775, 0.625, 0.775, 0.625, 0.7654, 0.625, 0.7654, 0.625, 0.7654, 0.625, 0.7654, 0.625, 0.75, 0.625, 0.75, 0.625, 0.75, 0.625, 0.75, 0.625, 0.7422, 0.625, 0.7422, 0.625, 0.7422, 0.625, 0.7422, 0.625, 0.7373, 0.625, 0.7373, 0.625, 0.975, 0.625, 0.975, 0.625, 0.9846, 0.625, 0.9846, 0.625, 0.9846, 0.625, 0.9846, 0.625, 1.0, 0.625, 1.0, 0.625, 0.0, 0.625, 0.0, 0.625, 0.007818, 0.625, 0.007818, 0.625, 0.007818, 0.625, 0.007818, 0.625, 0.01266, 0.625, 0.01266, 0.35, 0.5127, 0.15, 0.5127, 0.15, 0.5078, 0.35, 0.5078, 0.35, 0.5078, 0.15, 0.5078, 0.15, 0.5, 0.35, 0.5, 0.375, 0.475, 0.375, 0.275, 0.375, 0.275, 0.375, 0.475, 0.375, 0.475, 0.375, 0.275, 0.375, 0.275, 0.375, 0.475, 0.35, 0.6123, 0.35, 0.5127, 0.3596, 0.5127, 0.3596, 0.6123, 0.3596, 0.6123, 0.3596, 0.5127, 0.375, 0.5127, 0.375, 0.6123, 0.375, 0.6123, 0.375, 0.5127, 0.375, 0.5127, 0.375, 0.6123, 0.375, 0.6123, 0.375, 0.5127, 0.375, 0.5127, 0.375, 0.6123, 0.15, 0.5127, 0.15, 0.6123, 0.1404, 0.6123, 0.1404, 0.5127, 0.1404, 0.5127, 0.1404, 0.6123, 0.125, 0.6123, 0.125, 0.5127, 0.375, 0.2373, 0.375, 0.1377, 0.375, 0.1377, 0.375, 0.2373, 0.375, 0.2373, 0.375, 0.1377, 0.375, 0.1377, 0.375, 0.2373, 0.35, 0.625, 0.15, 0.625, 0.15, 0.625, 0.35, 0.625, 0.35, 0.625, 0.15, 0.625, 0.15, 0.625, 0.35, 0.625, 0.35, 0.625, 0.15, 0.625, 0.15, 0.6172, 0.35, 0.6172, 0.35, 0.6172, 0.15, 0.6172, 0.15, 0.6123, 0.35, 0.6123, 0.35, 0.625, 0.35, 0.625, 0.3596, 0.625, 0.3596, 0.625, 0.3596, 0.625, 0.3596, 0.625, 0.375, 0.625, 0.375, 0.625, 0.375, 0.625, 0.375, 0.625, 0.375, 0.6172, 0.375, 0.6172, 0.375, 0.6172, 0.375, 0.6172, 0.375, 0.6123, 0.375, 0.6123, 0.375, 0.475, 0.375, 0.475, 0.375, 0.4846, 0.375, 0.4846, 0.375, 0.4846, 0.375, 0.4846, 0.375, 0.5, 0.375, 0.5, 0.375, 0.5, 0.375, 0.5, 0.375, 0.5078, 0.375, 0.5078, 0.375, 0.5078, 0.375, 0.5078, 0.375, 0.5127, 0.375, 0.5127, 0.375, 0.275, 0.375, 0.275, 0.375, 0.2654, 0.375, 0.2654, 0.375, 0.2654, 0.375, 0.2654, 0.375, 0.25, 0.375, 0.25, 0.375, 0.25, 0.375, 0.25, 0.375, 0.2422, 0.375, 0.2422, 0.375, 0.2422, 0.375, 0.2422, 0.375, 0.2373, 0.375, 0.2373, 0.15, 0.625, 0.15, 0.625, 0.1404, 0.625, 0.1404, 0.625, 0.1404, 0.625, 0.1404, 0.625, 0.125, 0.625, 0.125, 0.625, 0.375, 0.125, 0.375, 0.125, 0.375, 0.1328, 0.375, 0.1328, 0.375, 0.1328, 0.375, 0.1328, 0.375, 0.1377, 0.375, 0.1377, 0.4, 0.01266, 0.625, 0.01266, 0.6, 0.1123, 0.4, 0.1377])
me_cube_001.use_remesh_fix_poles = True
me_cube_001.use_remesh_preserve_attributes = False
me_cube_001.update()

# ---- objects
ob_cube = bpy.data.objects.new('Cube', me_cube_001)

# ---- transforms, parenting, visibility, modifiers, constraints
ob_cube.location = (0.0, 0.0, 0.0)

# ---- collection membership
col_collection.objects.link(ob_cube)

# ---- scene / render settings (as saved in the file)
scene.frame_start = 1; scene.frame_end = 250; scene.frame_set(1)
scene.render.engine = 'BLENDER_EEVEE_NEXT'
scene.cycles.sampling_pattern = 'TABULATED_SOBOL'
scene.cycles.use_light_tree = False
scene.view_settings.view_transform = 'Filmic'
bpy.context.view_layer.update()

# ---- added for rendering (the .blend has no active camera and no usable light): camera, sun
cam_auto = bpy.data.cameras.new('AutoCamera')
cam_auto.lens = 50.0
cam_auto.sensor_width = 36.0
cam_auto.clip_end = 1000.0
ob_auto_camera = bpy.data.objects.new('AutoCamera', cam_auto)
scene.collection.objects.link(ob_auto_camera)
ob_auto_camera.location = (6.89815, -8.27778, 5.51852)
ob_auto_camera.rotation_euler = (1.09748, -7.21219e-08, 0.694738)
scene.camera = ob_auto_camera
light_auto_sun = bpy.data.lights.new('AutoSun', 'SUN')
light_auto_sun.energy = 3.0
light_auto_sun.angle = 0.0523599
ob_auto_sun = bpy.data.objects.new('AutoSun', light_auto_sun)
scene.collection.objects.link(ob_auto_sun)
ob_auto_sun.rotation_euler = (0.872665, 0.174533, 0.523599)
bpy.context.view_layer.update()
